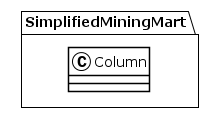

The diagram above was rendered by PlantUML. Its source (embedded in the PNG):
@startuml
!theme plain
package SimplifiedMiningMart {
class Column {
}
}
@enduml